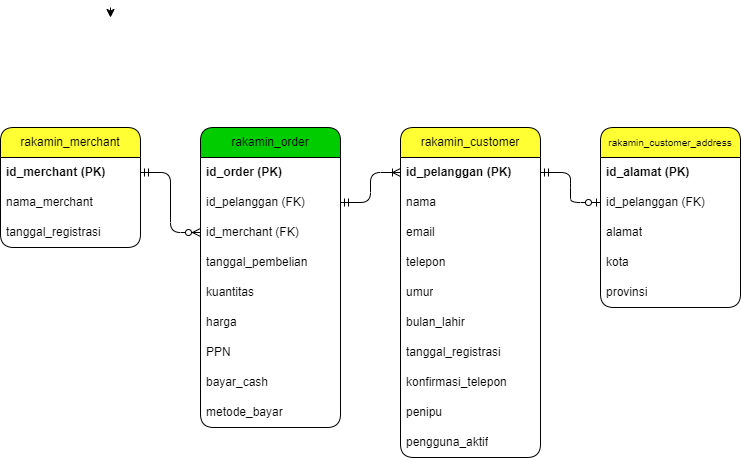

The diagram above was exported from draw.io. Its source (the exported page's mxGraphModel, read from the mxfile embedded in the PNG):
<mxGraphModel dx="1034" dy="1564" grid="1" gridSize="10" guides="1" tooltips="1" connect="1" arrows="1" fold="1" page="1" pageScale="1" pageWidth="850" pageHeight="1100" math="0" shadow="0">
  <root>
    <mxCell id="0" />
    <mxCell id="1" parent="0" />
    <mxCell id="0VQsDA22GWHBapPErt62-1" value="rakamin_merchant" style="swimlane;fontStyle=0;childLayout=stackLayout;horizontal=1;startSize=30;horizontalStack=0;resizeParent=1;resizeParentMax=0;resizeLast=0;collapsible=1;marginBottom=0;whiteSpace=wrap;html=1;rounded=1;fillColor=#FFFF33;" vertex="1" parent="1">
      <mxGeometry x="20" y="120" width="140" height="120" as="geometry" />
    </mxCell>
    <mxCell id="0VQsDA22GWHBapPErt62-2" value="&lt;b&gt;id_merchant (PK)&lt;/b&gt;" style="text;strokeColor=none;fillColor=none;align=left;verticalAlign=middle;spacingLeft=4;spacingRight=4;overflow=hidden;points=[[0,0.5],[1,0.5]];portConstraint=eastwest;rotatable=0;whiteSpace=wrap;html=1;rounded=1;" vertex="1" parent="0VQsDA22GWHBapPErt62-1">
      <mxGeometry y="30" width="140" height="30" as="geometry" />
    </mxCell>
    <mxCell id="0VQsDA22GWHBapPErt62-3" value="nama_merchant" style="text;strokeColor=none;fillColor=none;align=left;verticalAlign=middle;spacingLeft=4;spacingRight=4;overflow=hidden;points=[[0,0.5],[1,0.5]];portConstraint=eastwest;rotatable=0;whiteSpace=wrap;html=1;rounded=1;" vertex="1" parent="0VQsDA22GWHBapPErt62-1">
      <mxGeometry y="60" width="140" height="30" as="geometry" />
    </mxCell>
    <mxCell id="0VQsDA22GWHBapPErt62-4" value="tanggal_registrasi" style="text;strokeColor=none;fillColor=none;align=left;verticalAlign=middle;spacingLeft=4;spacingRight=4;overflow=hidden;points=[[0,0.5],[1,0.5]];portConstraint=eastwest;rotatable=0;whiteSpace=wrap;html=1;rounded=1;" vertex="1" parent="0VQsDA22GWHBapPErt62-1">
      <mxGeometry y="90" width="140" height="30" as="geometry" />
    </mxCell>
    <mxCell id="0VQsDA22GWHBapPErt62-7" value="rakamin_order" style="swimlane;fontStyle=0;childLayout=stackLayout;horizontal=1;startSize=30;horizontalStack=0;resizeParent=1;resizeParentMax=0;resizeLast=0;collapsible=1;marginBottom=0;whiteSpace=wrap;html=1;rounded=1;fillColor=#00CC00;" vertex="1" parent="1">
      <mxGeometry x="220" y="120" width="140" height="300" as="geometry" />
    </mxCell>
    <mxCell id="0VQsDA22GWHBapPErt62-8" value="&lt;b&gt;id_order (PK)&lt;/b&gt;" style="text;strokeColor=none;fillColor=none;align=left;verticalAlign=middle;spacingLeft=4;spacingRight=4;overflow=hidden;points=[[0,0.5],[1,0.5]];portConstraint=eastwest;rotatable=0;whiteSpace=wrap;html=1;rounded=1;" vertex="1" parent="0VQsDA22GWHBapPErt62-7">
      <mxGeometry y="30" width="140" height="30" as="geometry" />
    </mxCell>
    <mxCell id="0VQsDA22GWHBapPErt62-9" value="id_pelanggan (FK)" style="text;strokeColor=none;fillColor=none;align=left;verticalAlign=middle;spacingLeft=4;spacingRight=4;overflow=hidden;points=[[0,0.5],[1,0.5]];portConstraint=eastwest;rotatable=0;whiteSpace=wrap;html=1;rounded=1;" vertex="1" parent="0VQsDA22GWHBapPErt62-7">
      <mxGeometry y="60" width="140" height="30" as="geometry" />
    </mxCell>
    <mxCell id="0VQsDA22GWHBapPErt62-10" value="id_merchant (FK)" style="text;strokeColor=none;fillColor=none;align=left;verticalAlign=middle;spacingLeft=4;spacingRight=4;overflow=hidden;points=[[0,0.5],[1,0.5]];portConstraint=eastwest;rotatable=0;whiteSpace=wrap;html=1;rounded=1;" vertex="1" parent="0VQsDA22GWHBapPErt62-7">
      <mxGeometry y="90" width="140" height="30" as="geometry" />
    </mxCell>
    <mxCell id="0VQsDA22GWHBapPErt62-11" value="tanggal_pembelian" style="text;strokeColor=none;fillColor=none;align=left;verticalAlign=middle;spacingLeft=4;spacingRight=4;overflow=hidden;points=[[0,0.5],[1,0.5]];portConstraint=eastwest;rotatable=0;whiteSpace=wrap;html=1;rounded=1;" vertex="1" parent="0VQsDA22GWHBapPErt62-7">
      <mxGeometry y="120" width="140" height="30" as="geometry" />
    </mxCell>
    <mxCell id="0VQsDA22GWHBapPErt62-12" value="kuantitas" style="text;strokeColor=none;fillColor=none;align=left;verticalAlign=middle;spacingLeft=4;spacingRight=4;overflow=hidden;points=[[0,0.5],[1,0.5]];portConstraint=eastwest;rotatable=0;whiteSpace=wrap;html=1;rounded=1;" vertex="1" parent="0VQsDA22GWHBapPErt62-7">
      <mxGeometry y="150" width="140" height="30" as="geometry" />
    </mxCell>
    <mxCell id="0VQsDA22GWHBapPErt62-13" value="harga" style="text;strokeColor=none;fillColor=none;align=left;verticalAlign=middle;spacingLeft=4;spacingRight=4;overflow=hidden;points=[[0,0.5],[1,0.5]];portConstraint=eastwest;rotatable=0;whiteSpace=wrap;html=1;rounded=1;" vertex="1" parent="0VQsDA22GWHBapPErt62-7">
      <mxGeometry y="180" width="140" height="30" as="geometry" />
    </mxCell>
    <mxCell id="0VQsDA22GWHBapPErt62-14" value="PPN" style="text;strokeColor=none;fillColor=none;align=left;verticalAlign=middle;spacingLeft=4;spacingRight=4;overflow=hidden;points=[[0,0.5],[1,0.5]];portConstraint=eastwest;rotatable=0;whiteSpace=wrap;html=1;rounded=1;" vertex="1" parent="0VQsDA22GWHBapPErt62-7">
      <mxGeometry y="210" width="140" height="30" as="geometry" />
    </mxCell>
    <mxCell id="0VQsDA22GWHBapPErt62-15" value="bayar_cash" style="text;strokeColor=none;fillColor=none;align=left;verticalAlign=middle;spacingLeft=4;spacingRight=4;overflow=hidden;points=[[0,0.5],[1,0.5]];portConstraint=eastwest;rotatable=0;whiteSpace=wrap;html=1;rounded=1;" vertex="1" parent="0VQsDA22GWHBapPErt62-7">
      <mxGeometry y="240" width="140" height="30" as="geometry" />
    </mxCell>
    <mxCell id="0VQsDA22GWHBapPErt62-16" value="metode_bayar" style="text;strokeColor=none;fillColor=none;align=left;verticalAlign=middle;spacingLeft=4;spacingRight=4;overflow=hidden;points=[[0,0.5],[1,0.5]];portConstraint=eastwest;rotatable=0;whiteSpace=wrap;html=1;rounded=1;" vertex="1" parent="0VQsDA22GWHBapPErt62-7">
      <mxGeometry y="270" width="140" height="30" as="geometry" />
    </mxCell>
    <mxCell id="0VQsDA22GWHBapPErt62-22" style="edgeStyle=orthogonalEdgeStyle;rounded=1;orthogonalLoop=1;jettySize=auto;html=1;exitX=0;exitY=1;exitDx=0;exitDy=0;" edge="1" parent="1">
      <mxGeometry relative="1" as="geometry">
        <mxPoint x="130" y="10" as="targetPoint" />
        <mxPoint x="130" as="sourcePoint" />
      </mxGeometry>
    </mxCell>
    <mxCell id="0VQsDA22GWHBapPErt62-18" value="&lt;font style=&quot;font-size: 10px;&quot;&gt;rakamin_customer_address&lt;/font&gt;" style="swimlane;fontStyle=0;childLayout=stackLayout;horizontal=1;startSize=30;horizontalStack=0;resizeParent=1;resizeParentMax=0;resizeLast=0;collapsible=1;marginBottom=0;whiteSpace=wrap;html=1;rounded=1;fillColor=#FFFF33;" vertex="1" parent="1">
      <mxGeometry x="620" y="120" width="140" height="180" as="geometry" />
    </mxCell>
    <mxCell id="0VQsDA22GWHBapPErt62-19" value="&lt;b&gt;id_alamat (PK)&lt;/b&gt;" style="text;strokeColor=none;fillColor=none;align=left;verticalAlign=middle;spacingLeft=4;spacingRight=4;overflow=hidden;points=[[0,0.5],[1,0.5]];portConstraint=eastwest;rotatable=0;whiteSpace=wrap;html=1;rounded=1;" vertex="1" parent="0VQsDA22GWHBapPErt62-18">
      <mxGeometry y="30" width="140" height="30" as="geometry" />
    </mxCell>
    <mxCell id="0VQsDA22GWHBapPErt62-20" value="id_pelanggan (FK)" style="text;strokeColor=none;fillColor=none;align=left;verticalAlign=middle;spacingLeft=4;spacingRight=4;overflow=hidden;points=[[0,0.5],[1,0.5]];portConstraint=eastwest;rotatable=0;whiteSpace=wrap;html=1;rounded=1;" vertex="1" parent="0VQsDA22GWHBapPErt62-18">
      <mxGeometry y="60" width="140" height="30" as="geometry" />
    </mxCell>
    <mxCell id="0VQsDA22GWHBapPErt62-21" value="alamat" style="text;strokeColor=none;fillColor=none;align=left;verticalAlign=middle;spacingLeft=4;spacingRight=4;overflow=hidden;points=[[0,0.5],[1,0.5]];portConstraint=eastwest;rotatable=0;whiteSpace=wrap;html=1;rounded=1;" vertex="1" parent="0VQsDA22GWHBapPErt62-18">
      <mxGeometry y="90" width="140" height="30" as="geometry" />
    </mxCell>
    <mxCell id="0VQsDA22GWHBapPErt62-23" value="kota" style="text;strokeColor=none;fillColor=none;align=left;verticalAlign=middle;spacingLeft=4;spacingRight=4;overflow=hidden;points=[[0,0.5],[1,0.5]];portConstraint=eastwest;rotatable=0;whiteSpace=wrap;html=1;rounded=1;" vertex="1" parent="0VQsDA22GWHBapPErt62-18">
      <mxGeometry y="120" width="140" height="30" as="geometry" />
    </mxCell>
    <mxCell id="0VQsDA22GWHBapPErt62-24" value="provinsi" style="text;strokeColor=none;fillColor=none;align=left;verticalAlign=middle;spacingLeft=4;spacingRight=4;overflow=hidden;points=[[0,0.5],[1,0.5]];portConstraint=eastwest;rotatable=0;whiteSpace=wrap;html=1;rounded=1;" vertex="1" parent="0VQsDA22GWHBapPErt62-18">
      <mxGeometry y="150" width="140" height="30" as="geometry" />
    </mxCell>
    <mxCell id="0VQsDA22GWHBapPErt62-27" value="rakamin_customer" style="swimlane;fontStyle=0;childLayout=stackLayout;horizontal=1;startSize=30;horizontalStack=0;resizeParent=1;resizeParentMax=0;resizeLast=0;collapsible=1;marginBottom=0;whiteSpace=wrap;html=1;rounded=1;fillColor=#FFFF33;" vertex="1" parent="1">
      <mxGeometry x="420" y="120" width="140" height="330" as="geometry" />
    </mxCell>
    <mxCell id="0VQsDA22GWHBapPErt62-29" value="&lt;b&gt;id_pelanggan (PK)&lt;/b&gt;" style="text;strokeColor=none;fillColor=none;align=left;verticalAlign=middle;spacingLeft=4;spacingRight=4;overflow=hidden;points=[[0,0.5],[1,0.5]];portConstraint=eastwest;rotatable=0;whiteSpace=wrap;html=1;rounded=1;" vertex="1" parent="0VQsDA22GWHBapPErt62-27">
      <mxGeometry y="30" width="140" height="30" as="geometry" />
    </mxCell>
    <mxCell id="0VQsDA22GWHBapPErt62-30" value="nama" style="text;strokeColor=none;fillColor=none;align=left;verticalAlign=middle;spacingLeft=4;spacingRight=4;overflow=hidden;points=[[0,0.5],[1,0.5]];portConstraint=eastwest;rotatable=0;whiteSpace=wrap;html=1;rounded=1;" vertex="1" parent="0VQsDA22GWHBapPErt62-27">
      <mxGeometry y="60" width="140" height="30" as="geometry" />
    </mxCell>
    <mxCell id="0VQsDA22GWHBapPErt62-31" value="email" style="text;strokeColor=none;fillColor=none;align=left;verticalAlign=middle;spacingLeft=4;spacingRight=4;overflow=hidden;points=[[0,0.5],[1,0.5]];portConstraint=eastwest;rotatable=0;whiteSpace=wrap;html=1;rounded=1;" vertex="1" parent="0VQsDA22GWHBapPErt62-27">
      <mxGeometry y="90" width="140" height="30" as="geometry" />
    </mxCell>
    <mxCell id="0VQsDA22GWHBapPErt62-32" value="telepon" style="text;strokeColor=none;fillColor=none;align=left;verticalAlign=middle;spacingLeft=4;spacingRight=4;overflow=hidden;points=[[0,0.5],[1,0.5]];portConstraint=eastwest;rotatable=0;whiteSpace=wrap;html=1;rounded=1;" vertex="1" parent="0VQsDA22GWHBapPErt62-27">
      <mxGeometry y="120" width="140" height="30" as="geometry" />
    </mxCell>
    <mxCell id="0VQsDA22GWHBapPErt62-33" value="umur" style="text;strokeColor=none;fillColor=none;align=left;verticalAlign=middle;spacingLeft=4;spacingRight=4;overflow=hidden;points=[[0,0.5],[1,0.5]];portConstraint=eastwest;rotatable=0;whiteSpace=wrap;html=1;rounded=1;" vertex="1" parent="0VQsDA22GWHBapPErt62-27">
      <mxGeometry y="150" width="140" height="30" as="geometry" />
    </mxCell>
    <mxCell id="0VQsDA22GWHBapPErt62-34" value="bulan_lahir" style="text;strokeColor=none;fillColor=none;align=left;verticalAlign=middle;spacingLeft=4;spacingRight=4;overflow=hidden;points=[[0,0.5],[1,0.5]];portConstraint=eastwest;rotatable=0;whiteSpace=wrap;html=1;rounded=1;" vertex="1" parent="0VQsDA22GWHBapPErt62-27">
      <mxGeometry y="180" width="140" height="30" as="geometry" />
    </mxCell>
    <mxCell id="0VQsDA22GWHBapPErt62-35" value="tanggal_registrasi" style="text;strokeColor=none;fillColor=none;align=left;verticalAlign=middle;spacingLeft=4;spacingRight=4;overflow=hidden;points=[[0,0.5],[1,0.5]];portConstraint=eastwest;rotatable=0;whiteSpace=wrap;html=1;rounded=1;" vertex="1" parent="0VQsDA22GWHBapPErt62-27">
      <mxGeometry y="210" width="140" height="30" as="geometry" />
    </mxCell>
    <mxCell id="0VQsDA22GWHBapPErt62-36" value="konfirmasi_telepon" style="text;strokeColor=none;fillColor=none;align=left;verticalAlign=middle;spacingLeft=4;spacingRight=4;overflow=hidden;points=[[0,0.5],[1,0.5]];portConstraint=eastwest;rotatable=0;whiteSpace=wrap;html=1;rounded=1;" vertex="1" parent="0VQsDA22GWHBapPErt62-27">
      <mxGeometry y="240" width="140" height="30" as="geometry" />
    </mxCell>
    <mxCell id="0VQsDA22GWHBapPErt62-37" value="penipu" style="text;strokeColor=none;fillColor=none;align=left;verticalAlign=middle;spacingLeft=4;spacingRight=4;overflow=hidden;points=[[0,0.5],[1,0.5]];portConstraint=eastwest;rotatable=0;whiteSpace=wrap;html=1;rounded=1;" vertex="1" parent="0VQsDA22GWHBapPErt62-27">
      <mxGeometry y="270" width="140" height="30" as="geometry" />
    </mxCell>
    <mxCell id="0VQsDA22GWHBapPErt62-38" value="pengguna_aktif" style="text;strokeColor=none;fillColor=none;align=left;verticalAlign=middle;spacingLeft=4;spacingRight=4;overflow=hidden;points=[[0,0.5],[1,0.5]];portConstraint=eastwest;rotatable=0;whiteSpace=wrap;html=1;rounded=1;" vertex="1" parent="0VQsDA22GWHBapPErt62-27">
      <mxGeometry y="300" width="140" height="30" as="geometry" />
    </mxCell>
    <mxCell id="0VQsDA22GWHBapPErt62-46" value="" style="edgeStyle=orthogonalEdgeStyle;fontSize=12;html=1;endArrow=ERzeroToMany;startArrow=ERmandOne;rounded=1;" edge="1" parent="1" source="0VQsDA22GWHBapPErt62-2" target="0VQsDA22GWHBapPErt62-10">
      <mxGeometry width="100" height="100" relative="1" as="geometry">
        <mxPoint x="160" y="160" as="sourcePoint" />
        <mxPoint x="260" y="60" as="targetPoint" />
      </mxGeometry>
    </mxCell>
    <mxCell id="0VQsDA22GWHBapPErt62-47" value="" style="edgeStyle=orthogonalEdgeStyle;fontSize=12;html=1;endArrow=ERoneToMany;startArrow=ERmandOne;rounded=1;" edge="1" parent="1" source="0VQsDA22GWHBapPErt62-9" target="0VQsDA22GWHBapPErt62-29">
      <mxGeometry width="100" height="100" relative="1" as="geometry">
        <mxPoint x="360" y="260" as="sourcePoint" />
        <mxPoint x="460" y="160" as="targetPoint" />
      </mxGeometry>
    </mxCell>
    <mxCell id="0VQsDA22GWHBapPErt62-48" value="" style="edgeStyle=entityRelationEdgeStyle;fontSize=12;html=1;endArrow=ERzeroToOne;startArrow=ERmandOne;rounded=1;entryX=0;entryY=0.5;entryDx=0;entryDy=0;" edge="1" parent="1" source="0VQsDA22GWHBapPErt62-29" target="0VQsDA22GWHBapPErt62-20">
      <mxGeometry width="100" height="100" relative="1" as="geometry">
        <mxPoint x="570" y="180" as="sourcePoint" />
        <mxPoint x="670" y="80" as="targetPoint" />
      </mxGeometry>
    </mxCell>
  </root>
</mxGraphModel>